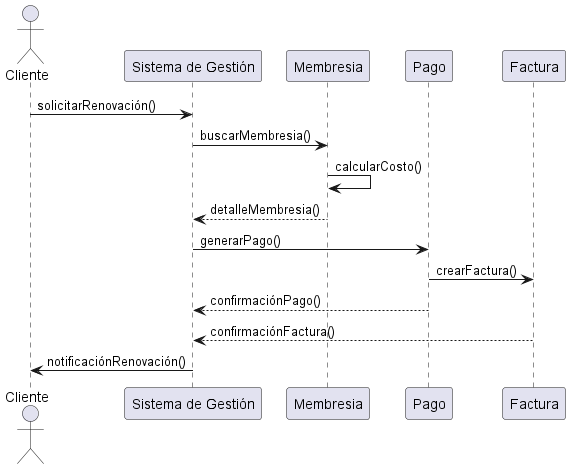

The diagram above was rendered by PlantUML. Its source (embedded in the PNG):
@startuml
actor Cliente
participant "Sistema de Gestión" as Sistema
participant "Membresia"
participant "Pago"
participant "Factura"

Cliente -> Sistema : solicitarRenovación()
Sistema -> Membresia : buscarMembresia()
Membresia -> Membresia : calcularCosto()
Membresia --> Sistema : detalleMembresia()
Sistema -> Pago : generarPago()
Pago -> Factura : crearFactura()
Pago --> Sistema : confirmaciónPago()
Factura --> Sistema : confirmaciónFactura()
Sistema -> Cliente : notificaciónRenovación()
@enduml